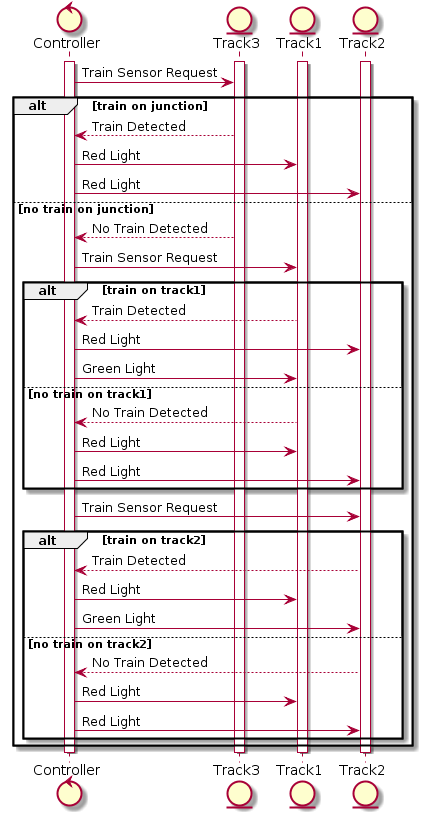

The diagram above was rendered by PlantUML. Its source (embedded in the PNG):
@startuml
control Controller
entity Track3
entity Track1
entity Track2
activate Controller
activate Track3
activate Track1
activate Track2

Controller->Track3: Train Sensor Request

alt train on junction
Controller<--Track3: Train Detected
Controller->Track1: Red Light
Controller->Track2: Red Light

else no train on junction
Controller<--Track3: No Train Detected
Controller->Track1: Train Sensor Request

alt train on track1
Controller<--Track1: Train Detected
Controller->Track2: Red Light
Controller->Track1: Green Light
else no train on track1
Controller<--Track1: No Train Detected
Controller->Track1: Red Light
Controller->Track2: Red Light
end

Controller->Track2: Train Sensor Request
alt train on track2
Controller<--Track2: Train Detected
Controller->Track1: Red Light
Controller->Track2: Green Light
else no train on track2
Controller<--Track2: No Train Detected
Controller->Track1: Red Light
Controller->Track2: Red Light
end

end
deactivate Controller
deactivate Track1
deactivate Track2
deactivate Track3
@enduml